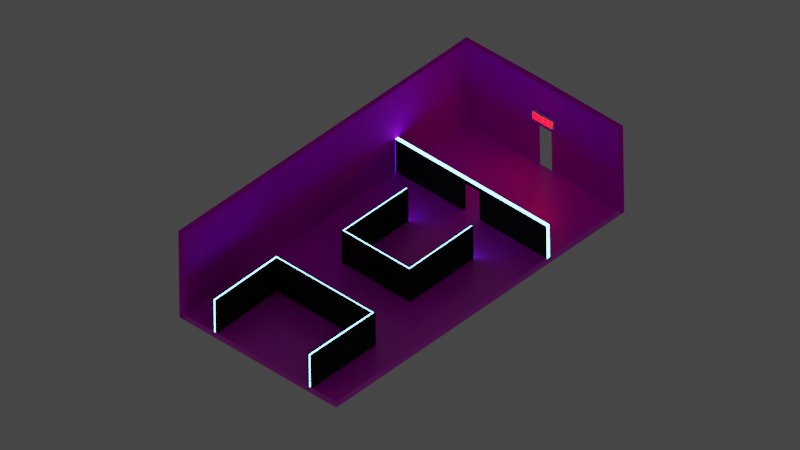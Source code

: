 # Source: Level_8.blend  (saved by Blender 2.83.18; exported with 4.5.12 LTS)
import bpy
from mathutils import Matrix  # noqa: F401  (used for matrix-valued properties, if any)

bpy.ops.wm.read_factory_settings(use_empty=True)
scene = bpy.context.scene
scene.name = 'Scene'

# ---- collections
col_collection = bpy.data.collections.new('Collection'); scene.collection.children.link(col_collection)

# ---- images (referenced by path relative to the original .blend; pixels are not part of the script)
import os
ASSET_DIR = os.environ.get("B2B_ASSET_DIR", "")  # directory of the original .blend (textures are referenced by path, not embedded)
HERE = os.path.dirname(os.path.abspath(__file__))  # packed textures are extracted next to this script under _unpacked/

def load_image(name, relpath, width, height, colorspace="sRGB"):
    """Load a texture the original file referenced (path relative to the .blend, or extracted next to this script)."""
    p = next((c for c in (os.path.join(HERE, relpath), os.path.join(ASSET_DIR, relpath)) if relpath and os.path.exists(c)), "")
    if p:
        img = bpy.data.images.load(p, check_existing=True)
        img.name = name
    else:  # same state as the original file: an image datablock whose file is absent (Cycles renders it pink)
        img = bpy.data.images.new(name, width, height)
        img.source = "FILE"
        img.filepath = "//" + (relpath or name)
    img.colorspace_settings.name = colorspace
    return img
img_white_tiles_png = load_image('White Tiles.png', 'White Tiles.png', 1024, 1024, 'sRGB')
img_black_tiles_png = load_image('Black Tiles.png', 'Black Tiles.png', 1024, 1024, 'sRGB')

# ---- materials (node trees are filled in below, after node groups)
mat_wall_black = bpy.data.materials.new('Wall_Black')
mat_wall_black.use_transparent_shadow = False
mat_emission = bpy.data.materials.new('Emission')
mat_emission.use_transparent_shadow = False
mat_material_001 = bpy.data.materials.new('Material.001')
mat_material_001.use_transparent_shadow = False
mat_floor = bpy.data.materials.new('Floor')
mat_floor.use_transparent_shadow = False
mat_black_tiles = bpy.data.materials.new('Black Tiles')
mat_black_tiles.use_transparent_shadow = False

# ---- material node trees
mat_wall_black.use_nodes = True; mat_wall_black.node_tree.nodes.clear()
_N = mat_wall_black.node_tree.nodes; _L = mat_wall_black.node_tree.links
n0 = _N.new('ShaderNodeBsdfPrincipled'); n0.name = 'Principled BSDF'; n0.location = (10, 300)
n0.distribution = 'GGX'
n0.subsurface_method = 'BURLEY'
n0.inputs[0].default_value = (0.0149, 0.0149, 0.0149, 1.0)
n0.inputs[2].default_value = 0.925
n0.inputs[3].default_value = 1.45
n0.inputs[13].default_value = 0.05833
n0.inputs[27].default_value = (0.0, 0.0, 0.0, 1.0)
n0.inputs[28].default_value = 1.0
n1 = _N.new('ShaderNodeOutputMaterial'); n1.name = 'Material Output'; n1.location = (300, 300)
_L.new(n0.outputs[0], n1.inputs[0])
n1.is_active_output = True
mat_emission.use_nodes = True; mat_emission.node_tree.nodes.clear()
_N = mat_emission.node_tree.nodes; _L = mat_emission.node_tree.links
n0 = _N.new('ShaderNodeOutputMaterial'); n0.name = 'Material Output'; n0.location = (300, 300)
n1 = _N.new('ShaderNodeEmission'); n1.name = 'Emission'; n1.location = (67, 237)
n1.inputs[0].default_value = (0.1914, 0.7458, 1.0, 1.0)
n1.inputs[1].default_value = 8.9
_L.new(n1.outputs[0], n0.inputs[0])
n0.is_active_output = True
mat_material_001.use_nodes = True; mat_material_001.node_tree.nodes.clear()
_N = mat_material_001.node_tree.nodes; _L = mat_material_001.node_tree.links
n0 = _N.new('ShaderNodeOutputMaterial'); n0.name = 'Material Output'; n0.location = (300, 300)
n1 = _N.new('ShaderNodeEmission'); n1.name = 'Emission'; n1.location = (46, 228)
n1.inputs[0].default_value = (1.0, 0.0, 0.003421, 1.0)
n1.inputs[1].default_value = 17.4
_L.new(n1.outputs[0], n0.inputs[0])
n0.is_active_output = True
mat_floor.use_nodes = True; mat_floor.node_tree.nodes.clear()
_N = mat_floor.node_tree.nodes; _L = mat_floor.node_tree.links
n0 = _N.new('ShaderNodeOutputMaterial'); n0.name = 'Material Output'; n0.location = (650, 300)
n1 = _N.new('ShaderNodeTexCoord'); n1.name = 'Texture Coordinate'; n1.location = (-932, 159)
n2 = _N.new('ShaderNodeMapping'); n2.name = 'Mapping'; n2.location = (-722, 176)
n2.width = 240
n2.inputs[3].default_value = (15.0, 8.0, 1.0)
n3 = _N.new('ShaderNodeTexImage'); n3.name = 'Image Texture.001'; n3.location = (-402, -9)
n3.image = img_white_tiles_png
n4 = _N.new('ShaderNodeValToRGB'); n4.name = 'ColorRamp'; n4.location = (-19, -70)
while len(n4.color_ramp.elements) > 1: n4.color_ramp.elements.remove(n4.color_ramp.elements[-1])
n4.color_ramp.elements[0].position = 0.0; n4.color_ramp.elements[0].color = (1.0, 1.0, 1.0, 1.0)
_e = n4.color_ramp.elements.new(0.4364); _e.color = (0.0, 0.0, 0.0, 1.0)
n5 = _N.new('ShaderNodeBsdfPrincipled'); n5.name = 'Principled BSDF'; n5.location = (360, 300)
n5.distribution = 'GGX'
n5.subsurface_method = 'BURLEY'
n5.inputs[3].default_value = 1.45
n5.inputs[13].default_value = 1.0
n5.inputs[27].default_value = (0.0, 0.0, 0.0, 1.0)
n5.inputs[28].default_value = 1.0
_L.new(n2.outputs[0], n3.inputs[0])
_L.new(n1.outputs[2], n2.inputs[0])
_L.new(n3.outputs[0], n5.inputs[0])
_L.new(n3.outputs[0], n4.inputs[0])
_L.new(n4.outputs[0], n5.inputs[2])
_L.new(n5.outputs[0], n0.inputs[0])
n0.is_active_output = True
mat_black_tiles.use_nodes = True; mat_black_tiles.node_tree.nodes.clear()
_N = mat_black_tiles.node_tree.nodes; _L = mat_black_tiles.node_tree.links
n0 = _N.new('ShaderNodeTexCoord'); n0.name = 'Texture Coordinate'; n0.location = (-830, 132)
n1 = _N.new('ShaderNodeMapping'); n1.name = 'Mapping'; n1.location = (-620, 149)
n1.width = 240
n1.inputs[3].default_value = (8.0, 4.0, 1.0)
n2 = _N.new('ShaderNodeTexImage'); n2.name = 'Image Texture'; n2.location = (-330, 135)
n2.image = img_black_tiles_png
n3 = _N.new('ShaderNodeOutputMaterial'); n3.name = 'Material Output'; n3.location = (601, 287)
n4 = _N.new('ShaderNodeValToRGB'); n4.name = 'ColorRamp'; n4.location = (14, 25)
while len(n4.color_ramp.elements) > 1: n4.color_ramp.elements.remove(n4.color_ramp.elements[-1])
n4.color_ramp.elements[0].position = 0.0; n4.color_ramp.elements[0].color = (1.0, 1.0, 1.0, 1.0)
_e = n4.color_ramp.elements.new(0.08182); _e.color = (0.0, 0.0, 0.0, 1.0)
n5 = _N.new('ShaderNodeBrightContrast'); n5.name = 'Bright/Contrast'; n5.location = (82, 144)
n5.inputs[1].default_value = -0.05
n5.inputs[2].default_value = -0.05
n6 = _N.new('ShaderNodeBsdfPrincipled'); n6.name = 'Principled BSDF'; n6.location = (317, 224)
n6.distribution = 'GGX'
n6.subsurface_method = 'BURLEY'
n6.inputs[2].default_value = 1.0
n6.inputs[3].default_value = 1.45
n6.inputs[13].default_value = 0.1045
n6.inputs[27].default_value = (0.0, 0.0, 0.0, 1.0)
n6.inputs[28].default_value = 1.0
_L.new(n6.outputs[0], n3.inputs[0])
_L.new(n1.outputs[0], n2.inputs[0])
_L.new(n0.outputs[2], n1.inputs[0])
_L.new(n2.outputs[0], n5.inputs[0])
_L.new(n2.outputs[0], n4.inputs[0])
_L.new(n5.outputs[0], n6.inputs[0])
n3.is_active_output = True

# ---- world
world_world = bpy.data.worlds.new('World'); scene.world = world_world
world_world.use_nodes = True; world_world.node_tree.nodes.clear()
_N = world_world.node_tree.nodes; _L = world_world.node_tree.links
n0 = _N.new('ShaderNodeOutputWorld'); n0.name = 'World Output'; n0.location = (300, 300)
n1 = _N.new('ShaderNodeBackground'); n1.name = 'Background'; n1.location = (10, 300)
n1.inputs[0].default_value = (0.05088, 0.05088, 0.05088, 1.0)
_L.new(n1.outputs[0], n0.inputs[0])
n0.is_active_output = True
world_world.color = (0.05088, 0.05088, 0.05088)
world_world.use_sun_shadow = False
world_world.sun_shadow_jitter_overblur = 0.0

# ---- cameras
cam_camera_001 = bpy.data.cameras.new('Camera.001')
cam_camera_001.type = 'ORTHO'
cam_camera_001.ortho_scale = 38.6

# ---- meshes
me_cube_005 = bpy.data.meshes.new('Cube.005')
me_cube_005.from_pydata([(-1.0, -1.0, -1.0), (-1.0, -1.0, 1.0), (-1.0, 1.342, -1.0), (-1.0, 1.342, 1.0), (1.0, -1.0, -1.0), (1.0, -1.0, 1.0), (1.0, 1.342, -1.0), (1.0, 1.342, 1.0)], [], [(0, 1, 3, 2), (2, 3, 7, 6), (6, 7, 5, 4), (4, 5, 1, 0), (2, 6, 4, 0), (7, 3, 1, 5)])
_uv = me_cube_005.uv_layers.new(name='UVMap')
_uv.uv.foreach_set('vector', [0.375, 0.0, 0.625, 0.0, 0.625, 0.25, 0.375, 0.25, 0.375, 0.25, 0.625, 0.25, 0.625, 0.5, 0.375, 0.5, 0.375, 0.5, 0.625, 0.5, 0.625, 0.75, 0.375, 0.75, 0.375, 0.75, 0.625, 0.75, 0.625, 1.0, 0.375, 1.0, 0.125, 0.5, 0.375, 0.5, 0.375, 0.75, 0.125, 0.75, 0.625, 0.5, 0.875, 0.5, 0.875, 0.75, 0.625, 0.75])
me_cube_005.use_remesh_fix_poles = True
me_cube_005.use_remesh_preserve_attributes = False
me_cube_005.use_mirror_vertex_groups = False
me_cube_005.update()
me_cube_002 = bpy.data.meshes.new('Cube.002')
me_cube_002.from_pydata([(-3.654, -2.0, 2.0), (-3.654, 2.5, 2.0), (2.923, -2.0, 2.0), (2.923, 2.5, 2.0), (-3.654, -2.0, 0.0), (-3.654, 2.5, 0.0), (2.923, 2.5, 0.0), (2.923, -2.0, 0.0), (-3.361, -2.0, 2.0), (-3.447, 2.307, 2.0), (2.631, -2.0, 2.0), (2.716, 2.307, 2.0), (-3.361, -2.0, 0.0), (-3.447, 2.307, 0.0), (2.716, 2.307, 0.0), (2.631, -2.0, 0.0), (-3.548, -2.0, 2.0), (-3.467, -2.0, 2.0), (-3.591, 2.457, 2.0), (-3.509, 2.401, 2.0), (2.817, -2.0, 2.0), (2.736, -2.0, 2.0), (2.861, 2.457, 2.0), (2.779, 2.401, 2.0), (-3.467, -2.0, 0.0), (-3.548, -2.0, 0.0), (-3.591, 2.457, 0.0), (-3.509, 2.401, 0.0), (2.861, 2.457, 0.0), (2.779, 2.401, 0.0), (2.817, -2.0, 0.0), (2.736, -2.0, 0.0)], [], [(4, 0, 1, 5), (5, 1, 3, 6), (6, 3, 2, 7), (12, 13, 9, 8), (13, 14, 11, 9), (14, 15, 10, 11), (23, 19, 9, 11), (0, 4, 25, 16), (3, 1, 18, 22), (24, 27, 13, 12), (2, 3, 22, 20), (6, 7, 30, 28), (5, 6, 28, 26), (4, 5, 26, 25), (27, 29, 14, 13), (29, 31, 15, 14), (21, 23, 11, 10), (7, 2, 20, 30), (31, 21, 10, 15), (17, 24, 12, 8), (1, 0, 16, 18), (27, 24, 25, 26), (29, 27, 26, 28), (31, 29, 28, 30), (21, 31, 30, 20), (23, 21, 20, 22), (19, 23, 22, 18), (17, 19, 18, 16), (24, 17, 16, 25), (19, 17, 8, 9)])
me_cube_002.polygons.foreach_set('material_index', [0, 0, 0, 0, 0, 0, 0, 0, 0, 0, 0, 0, 0, 0, 0, 0, 0, 0, 0, 0, 0, 1, 1, 1, 1, 1, 1, 1, 1, 0])
_uv = me_cube_002.uv_layers.new(name='UVMap')
_uv.uv.foreach_set('vector', [0.5, 0.0, 0.625, 0.0, 0.625, 0.25, 0.5, 0.25, 0.5, 0.25, 0.625, 0.25, 0.625, 0.5, 0.5, 0.5, 0.5, 0.5, 0.625, 0.5, 0.625, 0.75, 0.5, 0.75, 0.5, 0.0, 0.5, 0.25, 0.625, 0.25, 0.625, 0.0, 0.5, 0.25, 0.5, 0.5, 0.625, 0.5, 0.625, 0.25, 0.5, 0.5, 0.5, 0.75, 0.625, 0.75, 0.625, 0.5, 0.625, 0.5, 0.625, 0.25, 0.625, 0.25, 0.625, 0.5, 0.625, 0.0, 0.5, 0.0, 0.5, 0.0, 0.625, 0.0, 0.625, 0.5, 0.625, 0.25, 0.625, 0.25, 0.625, 0.5, 0.5, 0.0, 0.5, 0.25, 0.5, 0.25, 0.5, 0.0, 0.625, 0.75, 0.625, 0.5, 0.625, 0.5, 0.625, 0.75, 0.5, 0.5, 0.5, 0.75, 0.5, 0.75, 0.5, 0.5, 0.5, 0.25, 0.5, 0.5, 0.5, 0.5, 0.5, 0.25, 0.5, 0.0, 0.5, 0.25, 0.5, 0.25, 0.5, 0.0, 0.5, 0.25, 0.5, 0.5, 0.5, 0.5, 0.5, 0.25, 0.5, 0.5, 0.5, 0.75, 0.5, 0.75, 0.5, 0.5, 0.625, 0.75, 0.625, 0.5, 0.625, 0.5, 0.625, 0.75, 0.5, 0.75, 0.625, 0.75, 0.625, 0.75, 0.5, 0.75, 0.5, 0.75, 0.625, 0.75, 0.625, 0.75, 0.5, 0.75, 0.625, 0.0, 0.5, 0.0, 0.5, 0.0, 0.625, 0.0, 0.625, 0.25, 0.625, 0.0, 0.625, 0.0, 0.625, 0.25, 0.5, 0.25, 0.5, 0.0, 0.5, 0.0, 0.5, 0.25, 0.5, 0.5, 0.5, 0.25, 0.5, 0.25, 0.5, 0.5, 0.5, 0.75, 0.5, 0.5, 0.5, 0.5, 0.5, 0.75, 0.625, 0.75, 0.5, 0.75, 0.5, 0.75, 0.625, 0.75, 0.625, 0.5, 0.625, 0.75, 0.625, 0.75, 0.625, 0.5, 0.625, 0.25, 0.625, 0.5, 0.625, 0.5, 0.625, 0.25, 0.625, 0.0, 0.625, 0.25, 0.625, 0.25, 0.625, 0.0, 0.5, 0.0, 0.625, 0.0, 0.625, 0.0, 0.5, 0.0, 0.625, 0.25, 0.625, 0.0, 0.625, 0.0, 0.625, 0.25])
me_cube_002.materials.append(mat_wall_black)
me_cube_002.materials.append(mat_emission)
me_cube_002.use_remesh_fix_poles = True
me_cube_002.use_remesh_preserve_attributes = False
me_cube_002.use_mirror_vertex_groups = False
me_cube_002.update()
me_cube_008 = bpy.data.meshes.new('Cube.008')
me_cube_008.from_pydata([(1.499, 0.93, -0.3724), (1.499, 0.93, -0.7448), (1.499, 1.097, -0.7448), (1.499, 0.93, 0.7448), (1.499, 1.097, 0.7448), (1.499, 1.097, -0.3724), (1.499, 0.93, 0.3724), (1.499, 1.097, 0.3724), (1.499, 1.235, 0.7448), (1.499, 1.235, 0.3724), (1.499, 0.7923, 0.7448), (1.499, 0.7923, 0.3724), (1.202, 0.93, -0.3724), (1.202, 0.93, -0.7448), (1.202, 1.097, -0.7448), (1.202, 0.93, 0.7448), (1.202, 1.097, 0.7448), (1.202, 1.097, -0.3724), (1.202, 0.93, 0.3724), (1.202, 1.097, 0.3724), (1.202, 1.235, 0.7448), (1.202, 1.235, 0.3724), (1.202, 0.7923, 0.3724), (1.202, 0.7923, 0.7448), (1.499, -0.8504, -0.3724), (1.499, -0.8504, -0.7448), (1.499, -0.6833, -0.7448), (1.499, -0.8504, 0.7448), (1.499, -0.6833, 0.7448), (1.499, -0.6833, -0.3724), (1.499, -0.8504, 0.3724), (1.499, -0.6833, 0.1889), (1.499, -0.4196, 0.1889), (1.499, -0.4196, -0.1889), (1.499, -0.6833, -0.1889), (1.499, -0.6833, 0.3724), (1.499, -0.4196, 0.7448), (1.499, -0.4196, 0.3724), (1.499, -0.4196, -0.3724), (1.499, -0.4196, -0.7448), (1.499, -0.8504, -0.1889), (1.499, -0.8504, 0.1889), (1.202, -0.8504, -0.3724), (1.202, -0.8504, -0.7448), (1.202, -0.6833, -0.7448), (1.202, -0.8504, 0.7448), (1.202, -0.6833, 0.7448), (1.202, -0.6833, -0.3724), (1.202, -0.8504, 0.3724), (1.202, -0.6833, 0.1889), (1.202, -0.4196, 0.1889), (1.202, -0.4196, -0.1889), (1.202, -0.6833, -0.1889), (1.202, -0.6833, 0.3724), (1.202, -0.4196, 0.7448), (1.202, -0.4196, 0.3724), (1.202, -0.4196, -0.3724), (1.202, -0.4196, -0.7448), (1.202, -0.8504, -0.1889), (1.202, -0.8504, 0.1889), (1.499, -0.3782, -0.3921), (1.499, -0.26, -0.6924), (1.499, 0.03631, 0.6612), (1.499, 0.1545, 0.3609), (1.499, 0.03631, -0.6924), (1.499, 0.1545, -0.3921), (1.499, -0.3782, 0.3609), (1.499, -0.26, 0.6612), (1.202, -0.26, -0.6924), (1.202, -0.3782, -0.3921), (1.202, 0.03631, 0.6612), (1.202, 0.1545, 0.3609), (1.202, 0.1545, -0.3921), (1.202, 0.03631, -0.6924), (1.202, -0.3782, 0.3609), (1.202, -0.26, 0.6612), (1.499, 0.3913, -0.3724), (1.499, 0.3913, -0.7448), (1.499, 0.5585, -0.7448), (1.499, 0.3913, 0.7448), (1.499, 0.5585, 0.7448), (1.499, 0.5585, -0.3724), (1.499, 0.3913, 0.3724), (1.499, 0.5585, 0.3724), (1.499, 0.6961, -0.7448), (1.499, 0.6961, 0.7448), (1.499, 0.6961, -0.3724), (1.499, 0.6961, 0.3724), (1.499, 0.2537, -0.3724), (1.499, 0.2537, -0.7448), (1.499, 0.2537, 0.7448), (1.499, 0.2537, 0.3724), (1.202, 0.3913, -0.3724), (1.202, 0.3913, -0.7448), (1.202, 0.5585, -0.7448), (1.202, 0.3913, 0.7448), (1.202, 0.5585, 0.7448), (1.202, 0.5585, -0.3724), (1.202, 0.3913, 0.3724), (1.202, 0.5585, 0.3724), (1.202, 0.6961, -0.3724), (1.202, 0.6961, -0.7448), (1.202, 0.6961, 0.7448), (1.202, 0.6961, 0.3724), (1.202, 0.2537, -0.3724), (1.202, 0.2537, -0.7448), (1.202, 0.2537, 0.7448), (1.202, 0.2537, 0.3724)], [], [(6, 7, 4, 3), (1, 2, 5, 0), (5, 7, 6, 0), (4, 7, 9, 8), (6, 3, 10, 11), (18, 15, 16, 19), (13, 12, 17, 14), (17, 12, 18, 19), (16, 20, 21, 19), (18, 22, 23, 15), (11, 22, 18, 6), (8, 20, 16, 4), (1, 13, 14, 2), (5, 17, 19, 7), (3, 15, 23, 10), (7, 19, 21, 9), (4, 16, 15, 3), (6, 18, 12, 0), (10, 23, 22, 11), (2, 14, 17, 5), (9, 21, 20, 8), (0, 12, 13, 1), (30, 35, 28, 27), (25, 26, 29, 24), (34, 33, 32, 31), (24, 29, 34, 40), (41, 40, 34, 31), (41, 31, 35, 30), (35, 37, 36, 28), (26, 39, 38, 29), (48, 45, 46, 53), (43, 42, 47, 44), (52, 49, 50, 51), (42, 58, 52, 47), (59, 49, 52, 58), (59, 48, 53, 49), (53, 46, 54, 55), (44, 47, 56, 57), (39, 57, 56, 38), (38, 56, 47, 29), (28, 46, 45, 27), (30, 48, 59, 41), (31, 49, 53, 35), (33, 51, 50, 32), (27, 45, 48, 30), (40, 58, 42, 24), (32, 50, 49, 31), (29, 47, 52, 34), (41, 59, 58, 40), (34, 52, 51, 33), (35, 53, 55, 37), (36, 54, 46, 28), (24, 42, 43, 25), (37, 55, 54, 36), (26, 44, 57, 39), (25, 43, 44, 26), (61, 63, 62, 60), (65, 67, 66, 64), (68, 69, 70, 71), (72, 73, 74, 75), (65, 72, 75, 67), (64, 73, 72, 65), (61, 68, 71, 63), (60, 69, 68, 61), (66, 74, 73, 64), (67, 75, 74, 66), (62, 70, 69, 60), (63, 71, 70, 62), (82, 83, 80, 79), (77, 78, 81, 76), (81, 83, 82, 76), (80, 83, 87, 85), (81, 78, 84, 86), (82, 79, 90, 91), (77, 76, 88, 89), (98, 95, 96, 99), (93, 92, 97, 94), (97, 92, 98, 99), (96, 102, 103, 99), (97, 100, 101, 94), (98, 107, 106, 95), (93, 105, 104, 92), (83, 99, 103, 87), (76, 92, 104, 88), (86, 100, 97, 81), (78, 94, 101, 84), (81, 97, 99, 83), (77, 93, 94, 78), (88, 104, 105, 89), (82, 98, 92, 76), (80, 96, 95, 79), (90, 106, 107, 91), (84, 101, 100, 86), (91, 107, 98, 82), (87, 103, 102, 85), (79, 95, 106, 90), (85, 102, 96, 80), (89, 105, 93, 77)])
_uv = me_cube_008.uv_layers.new(name='UVMap')
_uv.uv.foreach_set('vector', [0.5625, 0.5, 0.5625, 0.75, 0.625, 0.75, 0.625, 0.5, 0.375, 0.5, 0.375, 0.75, 0.4375, 0.75, 0.4375, 0.5, 0.4375, 0.75, 0.5625, 0.75, 0.5625, 0.5, 0.4375, 0.5, 0.625, 0.75, 0.5625, 0.75, 0.5625, 0.75, 0.625, 0.75, 0.5625, 0.5, 0.625, 0.5, 0.625, 0.5, 0.5625, 0.5, 0.5625, 0.5, 0.625, 0.5, 0.625, 0.75, 0.5625, 0.75, 0.375, 0.5, 0.4375, 0.5, 0.4375, 0.75, 0.375, 0.75, 0.4375, 0.75, 0.4375, 0.5, 0.5625, 0.5, 0.5625, 0.75, 0.625, 0.75, 0.625, 0.75, 0.5625, 0.75, 0.5625, 0.75, 0.5625, 0.5, 0.5625, 0.5, 0.625, 0.5, 0.625, 0.5, 0.5625, 0.5, 0.5625, 0.5, 0.5625, 0.5, 0.5625, 0.5, 0.625, 0.75, 0.625, 0.75, 0.625, 0.75, 0.625, 0.75, 0.375, 0.5, 0.375, 0.5, 0.375, 0.75, 0.375, 0.75, 0.4375, 0.75, 0.4375, 0.75, 0.5625, 0.75, 0.5625, 0.75, 0.625, 0.5, 0.625, 0.5, 0.625, 0.5, 0.625, 0.5, 0.5625, 0.75, 0.5625, 0.75, 0.5625, 0.75, 0.5625, 0.75, 0.625, 0.75, 0.625, 0.75, 0.625, 0.5, 0.625, 0.5, 0.5625, 0.5, 0.5625, 0.5, 0.4375, 0.5, 0.4375, 0.5, 0.625, 0.5, 0.625, 0.5, 0.5625, 0.5, 0.5625, 0.5, 0.375, 0.75, 0.375, 0.75, 0.4375, 0.75, 0.4375, 0.75, 0.5625, 0.75, 0.5625, 0.75, 0.625, 0.75, 0.625, 0.75, 0.4375, 0.5, 0.4375, 0.5, 0.375, 0.5, 0.375, 0.5, 0.5625, 0.5, 0.5625, 0.75, 0.625, 0.75, 0.625, 0.5, 0.375, 0.5, 0.375, 0.75, 0.4375, 0.75, 0.4375, 0.5, 0.4683, 0.75, 0.4683, 0.75, 0.5317, 0.75, 0.5317, 0.75, 0.4375, 0.5, 0.4375, 0.75, 0.4683, 0.75, 0.4683, 0.5, 0.5317, 0.5, 0.4683, 0.5, 0.4683, 0.75, 0.5317, 0.75, 0.5317, 0.5, 0.5317, 0.75, 0.5625, 0.75, 0.5625, 0.5, 0.5625, 0.75, 0.5625, 0.75, 0.625, 0.75, 0.625, 0.75, 0.375, 0.75, 0.375, 0.75, 0.4375, 0.75, 0.4375, 0.75, 0.5625, 0.5, 0.625, 0.5, 0.625, 0.75, 0.5625, 0.75, 0.375, 0.5, 0.4375, 0.5, 0.4375, 0.75, 0.375, 0.75, 0.4683, 0.75, 0.5317, 0.75, 0.5317, 0.75, 0.4683, 0.75, 0.4375, 0.5, 0.4683, 0.5, 0.4683, 0.75, 0.4375, 0.75, 0.5317, 0.5, 0.5317, 0.75, 0.4683, 0.75, 0.4683, 0.5, 0.5317, 0.5, 0.5625, 0.5, 0.5625, 0.75, 0.5317, 0.75, 0.5625, 0.75, 0.625, 0.75, 0.625, 0.75, 0.5625, 0.75, 0.375, 0.75, 0.4375, 0.75, 0.4375, 0.75, 0.375, 0.75, 0.375, 0.75, 0.375, 0.75, 0.4375, 0.75, 0.4375, 0.75, 0.4375, 0.75, 0.4375, 0.75, 0.4375, 0.75, 0.4375, 0.75, 0.625, 0.75, 0.625, 0.75, 0.625, 0.5, 0.625, 0.5, 0.5625, 0.5, 0.5625, 0.5, 0.5317, 0.5, 0.5317, 0.5, 0.5317, 0.75, 0.5317, 0.75, 0.5625, 0.75, 0.5625, 0.75, 0.4683, 0.75, 0.4683, 0.75, 0.5317, 0.75, 0.5317, 0.75, 0.625, 0.5, 0.625, 0.5, 0.5625, 0.5, 0.5625, 0.5, 0.4683, 0.5, 0.4683, 0.5, 0.4375, 0.5, 0.4375, 0.5, 0.5317, 0.75, 0.5317, 0.75, 0.5317, 0.75, 0.5317, 0.75, 0.4375, 0.75, 0.4375, 0.75, 0.4683, 0.75, 0.4683, 0.75, 0.5317, 0.5, 0.5317, 0.5, 0.4683, 0.5, 0.4683, 0.5, 0.4683, 0.75, 0.4683, 0.75, 0.4683, 0.75, 0.4683, 0.75, 0.5625, 0.75, 0.5625, 0.75, 0.5625, 0.75, 0.5625, 0.75, 0.625, 0.75, 0.625, 0.75, 0.625, 0.75, 0.625, 0.75, 0.4375, 0.5, 0.4375, 0.5, 0.375, 0.5, 0.375, 0.5, 0.5625, 0.75, 0.5625, 0.75, 0.625, 0.75, 0.625, 0.75, 0.375, 0.75, 0.375, 0.75, 0.375, 0.75, 0.375, 0.75, 0.375, 0.5, 0.375, 0.5, 0.375, 0.75, 0.375, 0.75, 0.375, 0.75, 0.625, 0.75, 0.625, 0.5, 0.375, 0.5, 0.375, 0.75, 0.625, 0.75, 0.625, 0.5, 0.375, 0.5, 0.375, 0.75, 0.375, 0.5, 0.625, 0.5, 0.625, 0.75, 0.375, 0.75, 0.375, 0.5, 0.625, 0.5, 0.625, 0.75, 0.375, 0.75, 0.375, 0.75, 0.625, 0.75, 0.625, 0.75, 0.375, 0.5, 0.375, 0.5, 0.375, 0.75, 0.375, 0.75, 0.375, 0.75, 0.375, 0.75, 0.625, 0.75, 0.625, 0.75, 0.375, 0.5, 0.375, 0.5, 0.375, 0.75, 0.375, 0.75, 0.625, 0.5, 0.625, 0.5, 0.375, 0.5, 0.375, 0.5, 0.625, 0.75, 0.625, 0.75, 0.625, 0.5, 0.625, 0.5, 0.625, 0.5, 0.625, 0.5, 0.375, 0.5, 0.375, 0.5, 0.625, 0.75, 0.625, 0.75, 0.625, 0.5, 0.625, 0.5, 0.5625, 0.5, 0.5625, 0.75, 0.625, 0.75, 0.625, 0.5, 0.375, 0.5, 0.375, 0.75, 0.4375, 0.75, 0.4375, 0.5, 0.4375, 0.75, 0.5625, 0.75, 0.5625, 0.5, 0.4375, 0.5, 0.625, 0.75, 0.5625, 0.75, 0.5625, 0.75, 0.625, 0.75, 0.4375, 0.75, 0.375, 0.75, 0.375, 0.75, 0.4375, 0.75, 0.5625, 0.5, 0.625, 0.5, 0.625, 0.5, 0.5625, 0.5, 0.375, 0.5, 0.4375, 0.5, 0.4375, 0.5, 0.375, 0.5, 0.5625, 0.5, 0.625, 0.5, 0.625, 0.75, 0.5625, 0.75, 0.375, 0.5, 0.4375, 0.5, 0.4375, 0.75, 0.375, 0.75, 0.4375, 0.75, 0.4375, 0.5, 0.5625, 0.5, 0.5625, 0.75, 0.625, 0.75, 0.625, 0.75, 0.5625, 0.75, 0.5625, 0.75, 0.4375, 0.75, 0.4375, 0.75, 0.375, 0.75, 0.375, 0.75, 0.5625, 0.5, 0.5625, 0.5, 0.625, 0.5, 0.625, 0.5, 0.375, 0.5, 0.375, 0.5, 0.4375, 0.5, 0.4375, 0.5, 0.5625, 0.75, 0.5625, 0.75, 0.5625, 0.75, 0.5625, 0.75, 0.4375, 0.5, 0.4375, 0.5, 0.4375, 0.5, 0.4375, 0.5, 0.4375, 0.75, 0.4375, 0.75, 0.4375, 0.75, 0.4375, 0.75, 0.375, 0.75, 0.375, 0.75, 0.375, 0.75, 0.375, 0.75, 0.4375, 0.75, 0.4375, 0.75, 0.5625, 0.75, 0.5625, 0.75, 0.375, 0.5, 0.375, 0.5, 0.375, 0.75, 0.375, 0.75, 0.4375, 0.5, 0.4375, 0.5, 0.375, 0.5, 0.375, 0.5, 0.5625, 0.5, 0.5625, 0.5, 0.4375, 0.5, 0.4375, 0.5, 0.625, 0.75, 0.625, 0.75, 0.625, 0.5, 0.625, 0.5, 0.625, 0.5, 0.625, 0.5, 0.5625, 0.5, 0.5625, 0.5, 0.375, 0.75, 0.375, 0.75, 0.4375, 0.75, 0.4375, 0.75, 0.5625, 0.5, 0.5625, 0.5, 0.5625, 0.5, 0.5625, 0.5, 0.5625, 0.75, 0.5625, 0.75, 0.625, 0.75, 0.625, 0.75, 0.625, 0.5, 0.625, 0.5, 0.625, 0.5, 0.625, 0.5, 0.625, 0.75, 0.625, 0.75, 0.625, 0.75, 0.625, 0.75, 0.375, 0.5, 0.375, 0.5, 0.375, 0.5, 0.375, 0.5])
me_cube_008.materials.append(mat_material_001)
me_cube_008.use_remesh_fix_poles = True
me_cube_008.use_remesh_preserve_attributes = False
me_cube_008.use_mirror_vertex_groups = False
me_cube_008.update()
me_cube_004 = bpy.data.meshes.new('Cube.004')
me_cube_004.from_pydata([(-10.0, -5.0, -5.0), (-10.0, 5.0, -5.0), (10.0, -5.0, -5.0), (10.0, 5.0, -5.0), (-10.0, -5.0, -5.35), (-10.0, 5.0, -5.35), (10.0, -5.0, -5.35), (10.0, 5.0, -5.35)], [], [(3, 1, 0, 2), (7, 6, 4, 5), (1, 3, 7, 5), (2, 0, 4, 6), (0, 1, 5, 4), (3, 2, 6, 7)])
_uv = me_cube_004.uv_layers.new(name='UVMap')
_uv.uv.foreach_set('vector', [1.0, 1.0, 0.0, 1.0, 0.0, 0.0, 1.0, 0.0, 1.0, 1.0, 1.0, 0.0, 0.0, 0.0, 0.0, 1.0, 0.0, 1.0, 1.0, 1.0, 1.0, 1.0, 0.0, 1.0, 1.0, 0.0, 0.0, 0.0, 0.0, 0.0, 1.0, 0.0, 0.0, 0.0, 0.0, 1.0, 0.0, 1.0, 0.0, 0.0, 1.0, 1.0, 1.0, 0.0, 1.0, 0.0, 1.0, 1.0])
me_cube_004.materials.append(mat_floor)
me_cube_004.use_remesh_fix_poles = True
me_cube_004.use_remesh_preserve_attributes = False
me_cube_004.use_mirror_vertex_groups = False
me_cube_004.update()
me_cube_001 = bpy.data.meshes.new('Cube.001')
me_cube_001.from_pydata([(-10.0, -5.0, -5.35), (-10.0, 5.0, -5.35), (10.0, -5.0, -5.35), (-10.0, -5.0, 0.0), (-10.0, 5.0, 0.0), (10.0, -5.0, 0.0), (-10.0, 0.5556, -5.35), (-10.0, -0.5556, -5.35), (-10.0, -0.5556, 0.0), (-10.0, 0.5556, 0.0), (-10.0, 5.0, -2.597), (10.0, -5.0, -2.593), (-10.0, -5.0, -2.593), (-10.0, -0.5556, -2.593), (-10.0, 0.5556, -2.597)], [], [(3, 12, 13, 8), (11, 12, 3, 5), (14, 10, 4, 9), (13, 14, 9, 8), (14, 6, 1, 10), (2, 0, 12, 11), (0, 7, 13, 12)])
_uv = me_cube_001.uv_layers.new(name='UVMap')
_uv.uv.foreach_set('vector', [0.0, 1.0, 0.0, 0.4814, 0.4444, 0.4814, 0.4444, 1.0, -0.5, 0.4814, 1.5, 0.4814, 1.5, 1.0, -0.5, 1.0, 0.5556, 0.4806, 1.0, 0.4806, 1.0, 1.0, 0.5556, 1.0, 0.4444, 0.4814, 0.5556, 0.4806, 0.5556, 1.0, 0.4444, 1.0, 0.5556, 0.4806, 0.5556, 0.0, 1.0, 0.0, 1.0, 0.4806, -0.5, 0.0, 1.5, 0.0, 1.5, 0.4814, -0.5, 0.4814, 0.0, 0.0, 0.4444, 0.0, 0.4444, 0.4814, 0.0, 0.4814])
me_cube_001.materials.append(mat_black_tiles)
me_cube_001.use_remesh_fix_poles = True
me_cube_001.use_remesh_preserve_attributes = False
me_cube_001.use_mirror_vertex_groups = False
me_cube_001.update()
me_cube_003 = bpy.data.meshes.new('Cube.003')
me_cube_003.from_pydata([(-1.0, -1.0, -1.0), (-1.0, -1.0, 1.0), (-1.0, 1.0, -1.0), (-1.0, 1.0, 1.0), (1.0, -1.0, -1.0), (1.0, -1.0, 1.0), (1.0, 1.0, -1.0), (1.0, 1.0, 1.0), (1.0, -0.1111, 0.752), (1.0, 0.1111, 0.752), (-1.0, 0.1111, 0.752), (-1.0, -0.1111, 0.752), (1.0, -1.0, 0.752), (1.0, 1.0, 0.752), (-1.0, 1.0, 0.752), (-1.0, -1.0, 0.752), (-1.0, 0.1111, -1.0), (-1.0, -0.1111, -1.0), (-1.0, -0.1111, 1.0), (-1.0, 0.1111, 1.0), (1.0, -0.1111, -1.0), (1.0, 0.1111, -1.0), (1.0, 0.1111, 1.0), (1.0, -0.1111, 1.0), (0.3333, 1.0, -1.0), (-0.3333, 1.0, -1.0), (-0.3333, 1.0, 1.0), (0.3333, 1.0, 1.0), (-0.3333, -1.0, -1.0), (0.3333, -1.0, -1.0), (0.3333, -1.0, 1.0), (-0.3333, -1.0, 1.0), (0.3333, -1.0, 0.752), (-0.3333, -1.0, 0.752), (-0.3333, 1.0, 0.752), (0.3333, 1.0, 0.752), (-0.3333, 0.1111, 0.752), (0.3333, 0.1111, 0.752), (-0.3333, 0.1111, 1.0), (0.3333, 0.1111, 1.0), (-0.3333, -0.1111, 1.0), (0.3333, -0.1111, 1.0), (0.3333, 0.1111, -1.0), (-0.3333, 0.1111, -1.0), (0.3333, -0.1111, -1.0), (-0.3333, -0.1111, -1.0), (-0.3333, -0.1111, 0.752), (0.3333, -0.1111, 0.752)], [], [(15, 1, 18, 11), (40, 18, 1, 31), (13, 7, 22, 9), (42, 21, 9, 37), (38, 19, 18, 40), (24, 6, 21, 42), (27, 7, 13, 35), (0, 15, 11, 17), (6, 13, 9, 21), (33, 15, 0, 28), (35, 13, 6, 24), (16, 10, 14, 2), (20, 8, 12, 4), (10, 19, 3, 14), (11, 18, 19, 10), (8, 23, 5, 12), (9, 22, 23, 8), (31, 1, 15, 33), (26, 3, 19, 38), (44, 20, 4, 29), (44, 47, 8, 20), (47, 37, 9, 8), (11, 10, 36, 46), (46, 36, 37, 47), (17, 11, 46, 45), (45, 46, 47, 44), (17, 45, 28, 0), (45, 44, 29, 28), (7, 27, 39, 22), (27, 26, 38, 39), (5, 30, 32, 12), (30, 31, 33, 32), (14, 34, 25, 2), (34, 35, 24, 25), (12, 32, 29, 4), (32, 33, 28, 29), (3, 26, 34, 14), (26, 27, 35, 34), (2, 25, 43, 16), (25, 24, 42, 43), (22, 39, 41, 23), (39, 38, 40, 41), (16, 43, 36, 10), (43, 42, 37, 36), (23, 41, 30, 5), (41, 40, 31, 30)])
me_cube_003.polygons.foreach_set('material_index', [1, 0, 1, 1, 0, 0, 0, 1, 1, 0, 0, 1, 1, 1, 1, 1, 1, 0, 0, 0, 1, 1, 1, 1, 1, 1, 0, 0, 0, 0, 0, 0, 0, 0, 0, 0, 0, 0, 0, 0, 0, 0, 1, 1, 0, 0])
_uv = me_cube_003.uv_layers.new(name='UVMap')
_uv.uv.foreach_set('vector', [0.594, 0.0, 0.625, 0.0, 0.625, 0.1111, 0.594, 0.1111, 0.7917, 0.6389, 0.875, 0.6389, 0.875, 0.75, 0.7917, 0.75, 0.594, 0.5, 0.625, 0.5, 0.625, 0.6111, 0.594, 0.6111, 0.2917, 0.6111, 0.375, 0.6111, 0.594, 0.6111, 0.594, 0.4537, 0.7917, 0.6111, 0.875, 0.6111, 0.875, 0.6389, 0.7917, 0.6389, 0.2917, 0.5, 0.375, 0.5, 0.375, 0.6111, 0.2917, 0.6111, 0.625, 0.4167, 0.625, 0.5, 0.594, 0.5, 0.594, 0.4167, 0.375, 0.0, 0.594, 0.0, 0.594, 0.1111, 0.375, 0.1111, 0.375, 0.5, 0.594, 0.5, 0.594, 0.6111, 0.375, 0.6111, 0.594, 0.9167, 0.594, 1.0, 0.375, 1.0, 0.375, 0.9167, 0.594, 0.4167, 0.594, 0.5, 0.375, 0.5, 0.375, 0.4167, 0.375, 0.1389, 0.594, 0.1389, 0.594, 0.25, 0.375, 0.25, 0.375, 0.6389, 0.594, 0.6389, 0.594, 0.75, 0.375, 0.75, 0.594, 0.1389, 0.625, 0.1389, 0.625, 0.25, 0.594, 0.25, 0.594, 0.1111, 0.625, 0.1111, 0.625, 0.1389, 0.594, 0.1389, 0.594, 0.6389, 0.625, 0.6389, 0.625, 0.75, 0.594, 0.75, 0.594, 0.6111, 0.625, 0.6111, 0.625, 0.6389, 0.594, 0.6389, 0.625, 0.9167, 0.625, 1.0, 0.594, 1.0, 0.594, 0.9167, 0.7917, 0.5, 0.875, 0.5, 0.875, 0.6111, 0.7917, 0.6111, 0.2917, 0.6389, 0.375, 0.6389, 0.375, 0.75, 0.2917, 0.75, 0.2917, 0.6389, 0.594, 0.463, 0.594, 0.6389, 0.375, 0.6389, 0.594, 0.463, 0.594, 0.4537, 0.594, 0.6111, 0.594, 0.6389, 0.594, 0.1111, 0.594, 0.1389, 0.594, 0.2963, 0.594, 0.287, 0.594, 0.287, 0.594, 0.2963, 0.594, 0.4537, 0.594, 0.463, 0.125, 0.6389, 0.594, 0.1111, 0.594, 0.287, 0.2083, 0.6389, 0.2083, 0.6389, 0.594, 0.287, 0.594, 0.463, 0.2917, 0.6389, 0.125, 0.6389, 0.2083, 0.6389, 0.2083, 0.75, 0.125, 0.75, 0.2083, 0.6389, 0.2917, 0.6389, 0.2917, 0.75, 0.2083, 0.75, 0.625, 0.5, 0.7083, 0.5, 0.7083, 0.6111, 0.625, 0.6111, 0.7083, 0.5, 0.7917, 0.5, 0.7917, 0.6111, 0.7083, 0.6111, 0.625, 0.75, 0.625, 0.8333, 0.594, 0.8333, 0.594, 0.75, 0.625, 0.8333, 0.625, 0.9167, 0.594, 0.9167, 0.594, 0.8333, 0.594, 0.25, 0.594, 0.3333, 0.375, 0.3333, 0.375, 0.25, 0.594, 0.3333, 0.594, 0.4167, 0.375, 0.4167, 0.375, 0.3333, 0.594, 0.75, 0.594, 0.8333, 0.375, 0.8333, 0.375, 0.75, 0.594, 0.8333, 0.594, 0.9167, 0.375, 0.9167, 0.375, 0.8333, 0.625, 0.25, 0.625, 0.3333, 0.594, 0.3333, 0.594, 0.25, 0.625, 0.3333, 0.625, 0.4167, 0.594, 0.4167, 0.594, 0.3333, 0.125, 0.5, 0.2083, 0.5, 0.2083, 0.6111, 0.125, 0.6111, 0.2083, 0.5, 0.2917, 0.5, 0.2917, 0.6111, 0.2083, 0.6111, 0.625, 0.6111, 0.7083, 0.6111, 0.7083, 0.6389, 0.625, 0.6389, 0.7083, 0.6111, 0.7917, 0.6111, 0.7917, 0.6389, 0.7083, 0.6389, 0.125, 0.6111, 0.2083, 0.6111, 0.594, 0.2963, 0.594, 0.1389, 0.2083, 0.6111, 0.2917, 0.6111, 0.594, 0.4537, 0.594, 0.2963, 0.625, 0.6389, 0.7083, 0.6389, 0.7083, 0.75, 0.625, 0.75, 0.7083, 0.6389, 0.7917, 0.6389, 0.7917, 0.75, 0.7083, 0.75])
me_cube_003.materials.append(mat_emission)
me_cube_003.materials.append(mat_wall_black)
me_cube_003.use_remesh_fix_poles = True
me_cube_003.use_remesh_preserve_attributes = False
me_cube_003.use_mirror_vertex_groups = False
me_cube_003.update()
me_cube_006 = bpy.data.meshes.new('Cube.006')
me_cube_006.from_pydata([(-2.5, -2.0, 2.0), (-2.5, 2.5, 2.0), (2.0, -2.0, 2.0), (2.0, 2.5, 2.0), (-2.5, -2.0, 0.0), (-2.5, 2.5, 0.0), (2.0, 2.5, 0.0), (2.0, -2.0, 0.0), (-2.3, -2.0, 2.0), (-2.359, 2.359, 2.0), (1.8, -2.0, 2.0), (1.859, 2.359, 2.0), (-2.3, -2.0, 0.0), (-2.359, 2.359, 0.0), (1.859, 2.359, 0.0), (1.8, -2.0, 0.0), (-2.428, -2.0, 2.0), (-2.372, -2.0, 2.0), (-2.457, 2.457, 2.0), (-2.401, 2.401, 2.0), (1.928, -2.0, 2.0), (1.872, -2.0, 2.0), (1.957, 2.457, 2.0), (1.901, 2.401, 2.0), (-2.372, -2.0, 0.0), (-2.428, -2.0, 0.0), (-2.457, 2.457, 0.0), (-2.401, 2.401, 0.0), (1.957, 2.457, 0.0), (1.901, 2.401, 0.0), (1.928, -2.0, 0.0), (1.872, -2.0, 0.0)], [], [(4, 0, 1, 5), (5, 1, 3, 6), (6, 3, 2, 7), (12, 13, 9, 8), (13, 14, 11, 9), (14, 15, 10, 11), (23, 19, 9, 11), (0, 4, 25, 16), (3, 1, 18, 22), (24, 27, 13, 12), (2, 3, 22, 20), (6, 7, 30, 28), (5, 6, 28, 26), (4, 5, 26, 25), (27, 29, 14, 13), (29, 31, 15, 14), (21, 23, 11, 10), (7, 2, 20, 30), (31, 21, 10, 15), (17, 24, 12, 8), (1, 0, 16, 18), (27, 24, 25, 26), (29, 27, 26, 28), (31, 29, 28, 30), (21, 31, 30, 20), (23, 21, 20, 22), (19, 23, 22, 18), (17, 19, 18, 16), (24, 17, 16, 25), (19, 17, 8, 9)])
me_cube_006.polygons.foreach_set('material_index', [0, 0, 0, 0, 0, 0, 0, 0, 0, 0, 0, 0, 0, 0, 0, 0, 0, 0, 0, 0, 0, 1, 1, 1, 1, 1, 1, 1, 1, 0])
_uv = me_cube_006.uv_layers.new(name='UVMap')
_uv.uv.foreach_set('vector', [0.5, 0.0, 0.625, 0.0, 0.625, 0.25, 0.5, 0.25, 0.5, 0.25, 0.625, 0.25, 0.625, 0.5, 0.5, 0.5, 0.5, 0.5, 0.625, 0.5, 0.625, 0.75, 0.5, 0.75, 0.5, 0.0, 0.5, 0.25, 0.625, 0.25, 0.625, 0.0, 0.5, 0.25, 0.5, 0.5, 0.625, 0.5, 0.625, 0.25, 0.5, 0.5, 0.5, 0.75, 0.625, 0.75, 0.625, 0.5, 0.625, 0.5, 0.625, 0.25, 0.625, 0.25, 0.625, 0.5, 0.625, 0.0, 0.5, 0.0, 0.5, 0.0, 0.625, 0.0, 0.625, 0.5, 0.625, 0.25, 0.625, 0.25, 0.625, 0.5, 0.5, 0.0, 0.5, 0.25, 0.5, 0.25, 0.5, 0.0, 0.625, 0.75, 0.625, 0.5, 0.625, 0.5, 0.625, 0.75, 0.5, 0.5, 0.5, 0.75, 0.5, 0.75, 0.5, 0.5, 0.5, 0.25, 0.5, 0.5, 0.5, 0.5, 0.5, 0.25, 0.5, 0.0, 0.5, 0.25, 0.5, 0.25, 0.5, 0.0, 0.5, 0.25, 0.5, 0.5, 0.5, 0.5, 0.5, 0.25, 0.5, 0.5, 0.5, 0.75, 0.5, 0.75, 0.5, 0.5, 0.625, 0.75, 0.625, 0.5, 0.625, 0.5, 0.625, 0.75, 0.5, 0.75, 0.625, 0.75, 0.625, 0.75, 0.5, 0.75, 0.5, 0.75, 0.625, 0.75, 0.625, 0.75, 0.5, 0.75, 0.625, 0.0, 0.5, 0.0, 0.5, 0.0, 0.625, 0.0, 0.625, 0.25, 0.625, 0.0, 0.625, 0.0, 0.625, 0.25, 0.5, 0.25, 0.5, 0.0, 0.5, 0.0, 0.5, 0.25, 0.5, 0.5, 0.5, 0.25, 0.5, 0.25, 0.5, 0.5, 0.5, 0.75, 0.5, 0.5, 0.5, 0.5, 0.5, 0.75, 0.625, 0.75, 0.5, 0.75, 0.5, 0.75, 0.625, 0.75, 0.625, 0.5, 0.625, 0.75, 0.625, 0.75, 0.625, 0.5, 0.625, 0.25, 0.625, 0.5, 0.625, 0.5, 0.625, 0.25, 0.625, 0.0, 0.625, 0.25, 0.625, 0.25, 0.625, 0.0, 0.5, 0.0, 0.625, 0.0, 0.625, 0.0, 0.5, 0.0, 0.625, 0.25, 0.625, 0.0, 0.625, 0.0, 0.625, 0.25])
me_cube_006.materials.append(mat_wall_black)
me_cube_006.materials.append(mat_emission)
me_cube_006.use_remesh_fix_poles = True
me_cube_006.use_remesh_preserve_attributes = False
me_cube_006.use_mirror_vertex_groups = False
me_cube_006.update()

# ---- objects
ob_camera = bpy.data.objects.new('Camera', cam_camera_001)
ob_cube = bpy.data.objects.new('Cube', me_cube_005)
ob_cube_001 = bpy.data.objects.new('Cube.001', me_cube_002)
ob_exit = bpy.data.objects.new('Exit', me_cube_008)
ob_floor = bpy.data.objects.new('Floor', me_cube_004)
ob_walls = bpy.data.objects.new('Walls', me_cube_001)
ob_walls_001 = bpy.data.objects.new('Walls.001', me_cube_003)
ob_cube_002 = bpy.data.objects.new('Cube.002', me_cube_006)

# ---- transforms, parenting, visibility, modifiers, constraints
ob_camera.location = (18.87, 17.89, 23.24)
ob_camera.rotation_euler = (0.8929, 0.01154, 2.323)
ob_camera.scale = (1.0, 1.0, 1.0)
ob_camera.lineart.crease_threshold = 0.0
ob_cube.location = (-10.02, 0.0, 2.955)
ob_cube.scale = (0.1491, 0.5812, 0.2287)
ob_cube.lineart.crease_threshold = 0.0
ob_cube_001.location = (8.0, 0.5, 0.0)
ob_cube_001.rotation_euler = (0.0, -0.0, 1.571)
ob_cube_001.lineart.crease_threshold = 0.0
ob_exit.location = (-10.06, 0.0, 2.955)
ob_exit.scale = (0.1491, 0.5812, 0.2287)
ob_exit.lineart.crease_threshold = 0.0
ob_floor.location = (0.0, 0.0, 5.0)
ob_floor.lineart.crease_threshold = 0.0
ob_walls.location = (0.0, 0.0, 5.0)
ob_walls.lineart.crease_threshold = 0.0
_m = ob_walls.modifiers.new('Solidify', 'SOLIDIFY')
_m.thickness = 0.35
ob_walls_001.location = (-5.0, 0.0, 1.0)
ob_walls_001.scale = (0.1, 4.994, 1.0)
ob_walls_001.lineart.crease_threshold = 0.0
ob_cube_002.location = (-0.5184, -0.1223, 0.0)
ob_cube_002.rotation_euler = (0.0, -0.0, 4.712)
ob_cube_002.lineart.crease_threshold = 0.0

# ---- collection membership
col_collection.objects.link(ob_camera)
col_collection.objects.link(ob_cube)
col_collection.objects.link(ob_cube_001)
col_collection.objects.link(ob_exit)
col_collection.objects.link(ob_floor)
col_collection.objects.link(ob_walls)
col_collection.objects.link(ob_walls_001)
col_collection.objects.link(ob_cube_002)

# ---- scene / render settings (as saved in the file)
scene.camera = ob_camera
scene.frame_start = 1; scene.frame_end = 250; scene.frame_set(1)
scene.render.engine = 'BLENDER_EEVEE_NEXT'
scene.cycles.use_denoising = False
scene.cycles.samples = 128
scene.cycles.sampling_pattern = 'TABULATED_SOBOL'
scene.cycles.use_adaptive_sampling = False
scene.cycles.use_light_tree = False
scene.view_settings.view_transform = 'Filmic'
bpy.context.view_layer.update()
